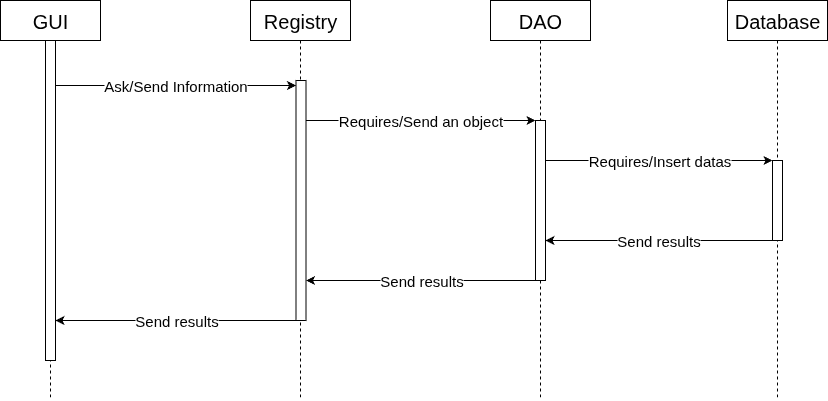

The diagram above was exported from draw.io. Its source (the exported page's mxGraphModel, read from the mxfile embedded in the PNG):
<mxGraphModel dx="1098" dy="651" grid="1" gridSize="10" guides="1" tooltips="1" connect="1" arrows="1" fold="1" page="1" pageScale="1" pageWidth="827" pageHeight="1169" math="0" shadow="0">
  <root>
    <mxCell id="0" />
    <mxCell id="1" parent="0" />
    <mxCell id="IIkZt1xCoMhrZQDVL-qb-6" value="&lt;font style=&quot;font-size: 20px;&quot;&gt;GUI&lt;/font&gt;" style="shape=umlLifeline;perimeter=lifelinePerimeter;whiteSpace=wrap;html=1;container=1;dropTarget=0;collapsible=0;recursiveResize=0;outlineConnect=0;portConstraint=eastwest;newEdgeStyle={&quot;curved&quot;:0,&quot;rounded&quot;:0};" parent="1" vertex="1">
      <mxGeometry width="100" height="400" as="geometry" />
    </mxCell>
    <mxCell id="IIkZt1xCoMhrZQDVL-qb-9" value="" style="html=1;points=[[0,0,0,0,5],[0,1,0,0,-5],[1,0,0,0,5],[1,1,0,0,-5]];perimeter=orthogonalPerimeter;outlineConnect=0;targetShapes=umlLifeline;portConstraint=eastwest;newEdgeStyle={&quot;curved&quot;:0,&quot;rounded&quot;:0};" parent="IIkZt1xCoMhrZQDVL-qb-6" vertex="1">
      <mxGeometry x="45" y="40" width="10" height="320" as="geometry" />
    </mxCell>
    <mxCell id="IIkZt1xCoMhrZQDVL-qb-7" value="&lt;font style=&quot;font-size: 20px;&quot;&gt;Database&lt;/font&gt;" style="shape=umlLifeline;perimeter=lifelinePerimeter;whiteSpace=wrap;html=1;container=1;dropTarget=0;collapsible=0;recursiveResize=0;outlineConnect=0;portConstraint=eastwest;newEdgeStyle={&quot;curved&quot;:0,&quot;rounded&quot;:0};" parent="1" vertex="1">
      <mxGeometry x="727" width="100" height="400" as="geometry" />
    </mxCell>
    <mxCell id="IIkZt1xCoMhrZQDVL-qb-13" value="" style="html=1;points=[[0,0,0,0,5],[0,1,0,0,-5],[1,0,0,0,5],[1,1,0,0,-5]];perimeter=orthogonalPerimeter;outlineConnect=0;targetShapes=umlLifeline;portConstraint=eastwest;newEdgeStyle={&quot;curved&quot;:0,&quot;rounded&quot;:0};" parent="IIkZt1xCoMhrZQDVL-qb-7" vertex="1">
      <mxGeometry x="45" y="160" width="10" height="80" as="geometry" />
    </mxCell>
    <mxCell id="IIkZt1xCoMhrZQDVL-qb-8" value="&lt;font style=&quot;font-size: 20px;&quot;&gt;Registry&lt;/font&gt;" style="shape=umlLifeline;perimeter=lifelinePerimeter;whiteSpace=wrap;html=1;container=1;dropTarget=0;collapsible=0;recursiveResize=0;outlineConnect=0;portConstraint=eastwest;newEdgeStyle={&quot;curved&quot;:0,&quot;rounded&quot;:0};" parent="1" vertex="1">
      <mxGeometry x="250" width="100" height="400" as="geometry" />
    </mxCell>
    <mxCell id="IIkZt1xCoMhrZQDVL-qb-11" value="" style="html=1;points=[[0,0,0,0,5],[0,1,0,0,-5],[1,0,0,0,5],[1,1,0,0,-5]];perimeter=orthogonalPerimeter;outlineConnect=0;targetShapes=umlLifeline;portConstraint=eastwest;newEdgeStyle={&quot;curved&quot;:0,&quot;rounded&quot;:0};" parent="IIkZt1xCoMhrZQDVL-qb-8" vertex="1">
      <mxGeometry x="45.5" y="80" width="10" height="240" as="geometry" />
    </mxCell>
    <mxCell id="IIkZt1xCoMhrZQDVL-qb-10" value="&lt;font&gt;Ask/Send Information&lt;/font&gt;" style="endArrow=classic;html=1;rounded=0;entryX=0;entryY=0;entryDx=0;entryDy=5;entryPerimeter=0;fontSize=15;" parent="1" source="IIkZt1xCoMhrZQDVL-qb-9" target="IIkZt1xCoMhrZQDVL-qb-11" edge="1">
      <mxGeometry width="50" height="50" relative="1" as="geometry">
        <mxPoint x="140" y="90" as="sourcePoint" />
        <mxPoint x="300.5" y="80" as="targetPoint" />
      </mxGeometry>
    </mxCell>
    <mxCell id="IIkZt1xCoMhrZQDVL-qb-16" value="&lt;font style=&quot;font-size: 20px;&quot;&gt;DAO&lt;/font&gt;" style="shape=umlLifeline;perimeter=lifelinePerimeter;whiteSpace=wrap;html=1;container=1;dropTarget=0;collapsible=0;recursiveResize=0;outlineConnect=0;portConstraint=eastwest;newEdgeStyle={&quot;curved&quot;:0,&quot;rounded&quot;:0};" parent="1" vertex="1">
      <mxGeometry x="490" width="100" height="400" as="geometry" />
    </mxCell>
    <mxCell id="IIkZt1xCoMhrZQDVL-qb-17" value="" style="html=1;points=[[0,0,0,0,5],[0,1,0,0,-5],[1,0,0,0,5],[1,1,0,0,-5]];perimeter=orthogonalPerimeter;outlineConnect=0;targetShapes=umlLifeline;portConstraint=eastwest;newEdgeStyle={&quot;curved&quot;:0,&quot;rounded&quot;:0};" parent="IIkZt1xCoMhrZQDVL-qb-16" vertex="1">
      <mxGeometry x="45" y="120" width="10" height="160" as="geometry" />
    </mxCell>
    <mxCell id="IIkZt1xCoMhrZQDVL-qb-19" value="Requires/Send an object" style="endArrow=classic;html=1;rounded=0;fontSize=15;" parent="1" edge="1">
      <mxGeometry width="50" height="50" relative="1" as="geometry">
        <mxPoint x="305.4999999999998" y="120" as="sourcePoint" />
        <mxPoint x="535" y="120" as="targetPoint" />
      </mxGeometry>
    </mxCell>
    <mxCell id="IIkZt1xCoMhrZQDVL-qb-21" value="Requires/Insert datas" style="endArrow=classic;html=1;rounded=0;curved=0;fontSize=15;" parent="1" edge="1">
      <mxGeometry width="50" height="50" relative="1" as="geometry">
        <mxPoint x="545" y="160" as="sourcePoint" />
        <mxPoint x="772" y="160" as="targetPoint" />
      </mxGeometry>
    </mxCell>
    <mxCell id="IIkZt1xCoMhrZQDVL-qb-23" value="Send results" style="endArrow=classic;html=1;rounded=0;curved=0;fontSize=15;" parent="1" edge="1">
      <mxGeometry width="50" height="50" relative="1" as="geometry">
        <mxPoint x="772" y="240" as="sourcePoint" />
        <mxPoint x="545" y="240" as="targetPoint" />
      </mxGeometry>
    </mxCell>
    <mxCell id="IIkZt1xCoMhrZQDVL-qb-25" value="Send results" style="endArrow=classic;html=1;rounded=0;curved=0;fontSize=15;" parent="1" target="IIkZt1xCoMhrZQDVL-qb-11" edge="1">
      <mxGeometry width="50" height="50" relative="1" as="geometry">
        <mxPoint x="537" y="280" as="sourcePoint" />
        <mxPoint x="310" y="280" as="targetPoint" />
      </mxGeometry>
    </mxCell>
    <mxCell id="IIkZt1xCoMhrZQDVL-qb-27" value="Send results" style="endArrow=classic;html=1;rounded=0;curved=0;fontSize=15;" parent="1" target="IIkZt1xCoMhrZQDVL-qb-9" edge="1">
      <mxGeometry width="50" height="50" relative="1" as="geometry">
        <mxPoint x="297" y="320" as="sourcePoint" />
        <mxPoint x="70" y="320" as="targetPoint" />
      </mxGeometry>
    </mxCell>
  </root>
</mxGraphModel>